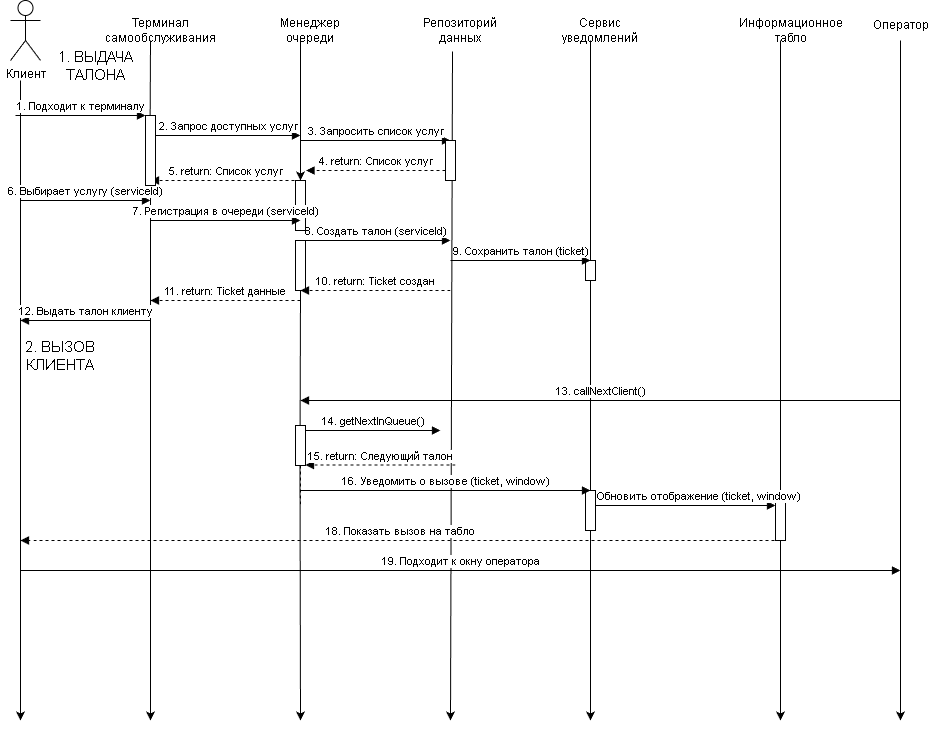

The diagram above was exported from draw.io. Its source (the exported page's mxGraphModel, read from the mxfile embedded in the PNG):
<mxGraphModel dx="1426" dy="751" grid="1" gridSize="10" guides="1" tooltips="1" connect="1" arrows="1" fold="1" page="1" pageScale="1" pageWidth="827" pageHeight="1169" math="0" shadow="0">
  <root>
    <mxCell id="0" />
    <mxCell id="1" parent="0" />
    <mxCell id="Client" parent="1" style="shape=umlActor;verticalLabelPosition=bottom;verticalAlign=top;html=1;outlineConnect=0;" value="Клиент" vertex="1">
      <mxGeometry height="60" width="30" x="20" y="80" as="geometry" />
    </mxCell>
    <mxCell id="Terminal" parent="1" style="text;html=1;whiteSpace=wrap;strokeColor=none;fillColor=none;align=center;verticalAlign=middle;rounded=0;" value="Терминал&#10;самообслуживания" vertex="1">
      <mxGeometry height="40" width="80" x="130" y="90" as="geometry" />
    </mxCell>
    <mxCell id="QueueManager" parent="1" style="text;html=1;whiteSpace=wrap;strokeColor=none;fillColor=none;align=center;verticalAlign=middle;rounded=0;" value="Менеджер&#10;очереди" vertex="1">
      <mxGeometry height="40" width="80" x="280" y="90" as="geometry" />
    </mxCell>
    <mxCell id="DataRepository" parent="1" style="text;html=1;whiteSpace=wrap;strokeColor=none;fillColor=none;align=center;verticalAlign=middle;rounded=0;" value="Репозиторий&#10;данных" vertex="1">
      <mxGeometry height="40" width="80" x="430" y="90" as="geometry" />
    </mxCell>
    <mxCell id="NotificationService" parent="1" style="text;html=1;whiteSpace=wrap;strokeColor=none;fillColor=none;align=center;verticalAlign=middle;rounded=0;" value="Сервис&#10;уведомлений" vertex="1">
      <mxGeometry height="40" width="80" x="570" y="90" as="geometry" />
    </mxCell>
    <mxCell id="DisplayBoard" parent="1" style="text;html=1;whiteSpace=wrap;strokeColor=none;fillColor=none;align=center;verticalAlign=middle;rounded=0;" value="Информационное&#10;табло" vertex="1">
      <mxGeometry height="40" width="80" x="760.5" y="90" as="geometry" />
    </mxCell>
    <mxCell id="Operator" parent="1" style="text;html=1;whiteSpace=wrap;strokeColor=none;fillColor=none;align=center;verticalAlign=middle;rounded=0;" value="Оператор" vertex="1">
      <mxGeometry height="30" width="60" x="880.5" y="90" as="geometry" />
    </mxCell>
    <mxCell id="lifeline_client" edge="1" parent="1" style="html=1;points=[];perimeter=orthogonalPerimeter;outlineConnect=0;targetShapes=umlActor;" value="">
      <mxGeometry height="750" relative="1" width="50" as="geometry">
        <mxPoint x="30" y="160" as="sourcePoint" />
        <mxPoint x="30" y="800" as="targetPoint" />
      </mxGeometry>
    </mxCell>
    <mxCell id="lifeline_terminal" edge="1" parent="1" source="FLByRcUXHD5y6mh7xL4B-4" style="html=1;points=[];perimeter=orthogonalPerimeter;outlineConnect=0;exitX=1;exitY=0.5;exitDx=0;exitDy=0;" value="">
      <mxGeometry height="750" relative="1" width="50" as="geometry">
        <mxPoint x="159.5" y="450" as="sourcePoint" />
        <mxPoint x="160" y="800" as="targetPoint" />
      </mxGeometry>
    </mxCell>
    <mxCell id="lifeline_queuemanager" edge="1" parent="1" source="activation_queuemgr3" style="html=1;points=[];perimeter=orthogonalPerimeter;outlineConnect=0;exitX=1;exitY=0.5;exitDx=0;exitDy=0;" value="">
      <mxGeometry height="750" relative="1" width="50" as="geometry">
        <mxPoint x="309.5" y="440" as="sourcePoint" />
        <mxPoint x="310" y="800" as="targetPoint" />
      </mxGeometry>
    </mxCell>
    <mxCell id="lifeline_datarepository" edge="1" parent="1" source="DataRepository" style="html=1;points=[];perimeter=orthogonalPerimeter;outlineConnect=0;exitX=0.4;exitY=1.025;exitDx=0;exitDy=0;exitPerimeter=0;" value="">
      <mxGeometry height="750" relative="1" width="50" as="geometry">
        <mxPoint x="459.5" y="525" as="sourcePoint" />
        <mxPoint x="460" y="800" as="targetPoint" />
      </mxGeometry>
    </mxCell>
    <mxCell id="lifeline_notification" edge="1" parent="1" style="html=1;points=[];perimeter=orthogonalPerimeter;outlineConnect=0;" value="">
      <mxGeometry height="750" relative="1" width="50" as="geometry">
        <mxPoint x="600" y="120" as="sourcePoint" />
        <mxPoint x="600" y="800" as="targetPoint" />
      </mxGeometry>
    </mxCell>
    <mxCell id="lifeline_display" edge="1" parent="1" style="html=1;points=[];perimeter=orthogonalPerimeter;outlineConnect=0;" value="">
      <mxGeometry height="750" relative="1" width="50" as="geometry">
        <mxPoint x="790" y="120" as="sourcePoint" />
        <mxPoint x="790" y="800" as="targetPoint" />
      </mxGeometry>
    </mxCell>
    <mxCell id="lifeline_operator" edge="1" parent="1" style="html=1;points=[];perimeter=orthogonalPerimeter;outlineConnect=0;" value="">
      <mxGeometry height="750" relative="1" width="50" as="geometry">
        <mxPoint x="910" y="120" as="sourcePoint" />
        <mxPoint x="910" y="800" as="targetPoint" />
      </mxGeometry>
    </mxCell>
    <mxCell id="activation_notification1" parent="1" style="shape=umlLifeline;perimeter=lifelinePerimeter;whiteSpace=wrap;html=1;container=1;collapsible=0;recursiveResize=0;outlineConnect=0;" vertex="1">
      <mxGeometry height="20" width="10" x="595" y="340" as="geometry" />
    </mxCell>
    <mxCell id="activation_display" parent="1" style="shape=umlLifeline;perimeter=lifelinePerimeter;whiteSpace=wrap;html=1;container=1;collapsible=0;recursiveResize=0;outlineConnect=0;" vertex="1">
      <mxGeometry height="45" width="10" x="785" y="580" as="geometry" />
    </mxCell>
    <mxCell id="section_ticket" parent="1" style="text;html=1;align=center;verticalAlign=middle;whiteSpace=wrap;rounded=0;fontSize=15;" value="1. ВЫДАЧА ТАЛОНА" vertex="1">
      <mxGeometry height="30" width="100" x="55" y="130" as="geometry" />
    </mxCell>
    <mxCell id="section_calling" parent="1" style="text;html=1;align=center;verticalAlign=middle;whiteSpace=wrap;rounded=0;fontSize=15;" value="2. ВЫЗОВ КЛИЕНТА" vertex="1">
      <mxGeometry height="30" width="120" x="10" y="420" as="geometry" />
    </mxCell>
    <mxCell id="msg1" edge="1" parent="1" style="html=1;verticalAlign=bottom;endArrow=block;rounded=0;" value="1. Подходит к терминалу">
      <mxGeometry height="100" relative="1" width="50" as="geometry">
        <mxPoint x="25" y="195" as="sourcePoint" />
        <mxPoint x="155" y="195" as="targetPoint" />
      </mxGeometry>
    </mxCell>
    <mxCell id="msg2" edge="1" parent="1" style="html=1;verticalAlign=bottom;endArrow=block;rounded=0;" value="2. Запрос доступных услуг">
      <mxGeometry height="100" relative="1" width="50" as="geometry">
        <mxPoint x="165" y="215" as="sourcePoint" />
        <mxPoint x="310" y="215" as="targetPoint" />
      </mxGeometry>
    </mxCell>
    <mxCell id="msg3" edge="1" parent="1" style="html=1;verticalAlign=bottom;endArrow=block;rounded=0;" value="3. Запросить список услуг">
      <mxGeometry height="100" relative="1" width="50" as="geometry">
        <mxPoint x="310" y="220" as="sourcePoint" />
        <mxPoint x="460" y="220" as="targetPoint" />
      </mxGeometry>
    </mxCell>
    <mxCell id="msg4" edge="1" parent="1" style="html=1;verticalAlign=bottom;endArrow=block;rounded=0;dashed=1;" value="4. return: Список услуг">
      <mxGeometry height="100" relative="1" width="50" as="geometry">
        <mxPoint x="455" y="250" as="sourcePoint" />
        <mxPoint x="315.5" y="250" as="targetPoint" />
      </mxGeometry>
    </mxCell>
    <mxCell id="msg5" edge="1" parent="1" style="html=1;verticalAlign=bottom;endArrow=block;rounded=0;dashed=1;" value="5. return: Список услуг">
      <mxGeometry height="100" relative="1" width="50" as="geometry">
        <mxPoint x="310" y="260" as="sourcePoint" />
        <mxPoint x="160" y="260" as="targetPoint" />
      </mxGeometry>
    </mxCell>
    <mxCell id="msg6" edge="1" parent="1" style="html=1;verticalAlign=bottom;endArrow=block;rounded=0;" value="6. Выбирает услугу (serviceId)">
      <mxGeometry height="100" relative="1" width="50" as="geometry">
        <mxPoint x="30" y="280" as="sourcePoint" />
        <mxPoint x="160" y="280" as="targetPoint" />
      </mxGeometry>
    </mxCell>
    <mxCell id="msg8" edge="1" parent="1" style="html=1;verticalAlign=bottom;endArrow=block;rounded=0;" value="8. Создать талон (serviceId)">
      <mxGeometry height="100" relative="1" width="50" as="geometry">
        <mxPoint x="310" y="320" as="sourcePoint" />
        <mxPoint x="460" y="320" as="targetPoint" />
      </mxGeometry>
    </mxCell>
    <mxCell id="msg9" edge="1" parent="1" style="html=1;verticalAlign=bottom;endArrow=block;rounded=0;" value="9. Сохранить талон (ticket)">
      <mxGeometry height="100" relative="1" width="50" as="geometry">
        <mxPoint x="460" y="340" as="sourcePoint" />
        <mxPoint x="600" y="340" as="targetPoint" />
      </mxGeometry>
    </mxCell>
    <mxCell id="msg11" edge="1" parent="1" style="html=1;verticalAlign=bottom;endArrow=block;rounded=0;dashed=1;" value="11. return: Ticket данные">
      <mxGeometry height="100" relative="1" width="50" as="geometry">
        <mxPoint x="310" y="380" as="sourcePoint" />
        <mxPoint x="160" y="380" as="targetPoint" />
      </mxGeometry>
    </mxCell>
    <mxCell id="msg12" edge="1" parent="1" style="html=1;verticalAlign=bottom;endArrow=block;rounded=0;" value="12. Выдать талон клиенту">
      <mxGeometry height="100" relative="1" width="50" as="geometry">
        <mxPoint x="160" y="400" as="sourcePoint" />
        <mxPoint x="30" y="400" as="targetPoint" />
      </mxGeometry>
    </mxCell>
    <mxCell id="msg13" edge="1" parent="1" style="html=1;verticalAlign=bottom;endArrow=block;rounded=0;" value="13. callNextClient()">
      <mxGeometry height="100" relative="1" width="50" as="geometry">
        <mxPoint x="910" y="480" as="sourcePoint" />
        <mxPoint x="310" y="480" as="targetPoint" />
      </mxGeometry>
    </mxCell>
    <mxCell id="msg15" edge="1" parent="1" style="html=1;verticalAlign=bottom;endArrow=block;rounded=0;dashed=1;" value="15. return: Следующий талон">
      <mxGeometry height="100" relative="1" width="50" as="geometry">
        <mxPoint x="465" y="544.5" as="sourcePoint" />
        <mxPoint x="315" y="544.5" as="targetPoint" />
      </mxGeometry>
    </mxCell>
    <mxCell id="msg17" edge="1" parent="1" style="html=1;verticalAlign=bottom;endArrow=block;rounded=0;" value="&amp;nbsp; &amp;nbsp; &amp;nbsp; &amp;nbsp; &amp;nbsp;Обновить отображение (ticket, window)">
      <mxGeometry height="100" relative="1" width="50" as="geometry">
        <mxPoint x="605" y="585" as="sourcePoint" />
        <mxPoint x="785" y="585" as="targetPoint" />
      </mxGeometry>
    </mxCell>
    <mxCell id="msg18" edge="1" parent="1" style="html=1;verticalAlign=bottom;endArrow=block;rounded=0;dashed=1;" value="18. Показать вызов на табло">
      <mxGeometry height="100" relative="1" width="50" as="geometry">
        <mxPoint x="790" y="620" as="sourcePoint" />
        <mxPoint x="30" y="620" as="targetPoint" />
      </mxGeometry>
    </mxCell>
    <mxCell id="msg19" edge="1" parent="1" style="html=1;verticalAlign=bottom;endArrow=block;rounded=0;" value="19. Подходит к окну оператора">
      <mxGeometry height="100" relative="1" width="50" as="geometry">
        <mxPoint x="30" y="650" as="sourcePoint" />
        <mxPoint x="910" y="650" as="targetPoint" />
      </mxGeometry>
    </mxCell>
    <mxCell id="FLByRcUXHD5y6mh7xL4B-1" edge="1" parent="1" style="html=1;verticalAlign=bottom;endArrow=block;rounded=0;dashed=1;" target="activation_datarepo1" value="">
      <mxGeometry height="100" relative="1" width="50" as="geometry">
        <mxPoint x="460" y="240" as="sourcePoint" />
        <mxPoint x="310" y="240" as="targetPoint" />
      </mxGeometry>
    </mxCell>
    <mxCell id="activation_datarepo1" parent="1" style="shape=umlLifeline;perimeter=lifelinePerimeter;whiteSpace=wrap;html=1;container=1;collapsible=0;recursiveResize=0;outlineConnect=0;" vertex="1">
      <mxGeometry height="40" width="10" x="455" y="220" as="geometry" />
    </mxCell>
    <mxCell id="FLByRcUXHD5y6mh7xL4B-2" edge="1" parent="1" source="FLByRcUXHD5y6mh7xL4B-8" style="html=1;points=[];perimeter=orthogonalPerimeter;outlineConnect=0;" value="">
      <mxGeometry height="750" relative="1" width="50" as="geometry">
        <mxPoint x="310" y="120" as="sourcePoint" />
        <mxPoint x="309.5" y="300" as="targetPoint" />
      </mxGeometry>
    </mxCell>
    <mxCell id="FLByRcUXHD5y6mh7xL4B-3" edge="1" parent="1" style="html=1;points=[];perimeter=orthogonalPerimeter;outlineConnect=0;" value="">
      <mxGeometry height="750" relative="1" width="50" as="geometry">
        <mxPoint x="160" y="120" as="sourcePoint" />
        <mxPoint x="159.5" y="230" as="targetPoint" />
      </mxGeometry>
    </mxCell>
    <mxCell id="FLByRcUXHD5y6mh7xL4B-4" parent="1" style="rounded=0;whiteSpace=wrap;html=1;rotation=90;" value="" vertex="1">
      <mxGeometry height="10" width="70" x="125" y="225" as="geometry" />
    </mxCell>
    <mxCell id="FLByRcUXHD5y6mh7xL4B-9" parent="1" style="rounded=0;whiteSpace=wrap;html=1;rotation=90;" value="" vertex="1">
      <mxGeometry height="10" width="50" x="285" y="340" as="geometry" />
    </mxCell>
    <mxCell id="FLByRcUXHD5y6mh7xL4B-11" edge="1" parent="1" style="html=1;points=[];perimeter=orthogonalPerimeter;outlineConnect=0;" target="FLByRcUXHD5y6mh7xL4B-8" value="">
      <mxGeometry height="750" relative="1" width="50" as="geometry">
        <mxPoint x="310" y="120" as="sourcePoint" />
        <mxPoint x="309.5" y="300" as="targetPoint" />
      </mxGeometry>
    </mxCell>
    <mxCell id="FLByRcUXHD5y6mh7xL4B-8" parent="1" style="rounded=0;whiteSpace=wrap;html=1;rotation=90;" value="" vertex="1">
      <mxGeometry height="10" width="50" x="285" y="280" as="geometry" />
    </mxCell>
    <mxCell id="msg7" edge="1" parent="1" style="html=1;verticalAlign=bottom;endArrow=block;rounded=0;" value="7. Регистрация в очереди (serviceId)">
      <mxGeometry height="100" relative="1" width="50" as="geometry">
        <mxPoint x="160" y="300" as="sourcePoint" />
        <mxPoint x="310" y="300" as="targetPoint" />
      </mxGeometry>
    </mxCell>
    <mxCell id="msg10" edge="1" parent="1" style="html=1;verticalAlign=bottom;endArrow=block;rounded=0;dashed=1;" value="10. return: Ticket создан">
      <mxGeometry height="100" relative="1" width="50" as="geometry">
        <mxPoint x="460" y="370" as="sourcePoint" />
        <mxPoint x="310" y="370" as="targetPoint" />
      </mxGeometry>
    </mxCell>
    <mxCell id="FLByRcUXHD5y6mh7xL4B-12" edge="1" parent="1" source="FLByRcUXHD5y6mh7xL4B-9" style="html=1;points=[];perimeter=orthogonalPerimeter;outlineConnect=0;exitX=1;exitY=0.5;exitDx=0;exitDy=0;" target="activation_queuemgr3" value="">
      <mxGeometry height="750" relative="1" width="50" as="geometry">
        <mxPoint x="310" y="370" as="sourcePoint" />
        <mxPoint x="310" y="800" as="targetPoint" />
      </mxGeometry>
    </mxCell>
    <mxCell id="activation_queuemgr3" parent="1" style="shape=umlLifeline;perimeter=lifelinePerimeter;whiteSpace=wrap;html=1;container=1;collapsible=0;recursiveResize=0;outlineConnect=0;" vertex="1">
      <mxGeometry height="80" width="10" x="305" y="505" as="geometry" />
    </mxCell>
    <mxCell id="msg14" edge="1" parent="1" style="html=1;verticalAlign=bottom;endArrow=block;rounded=0;" value="14. getNextInQueue()">
      <mxGeometry height="100" relative="1" width="50" as="geometry">
        <mxPoint x="315" y="510" as="sourcePoint" />
        <mxPoint x="450" y="510" as="targetPoint" />
      </mxGeometry>
    </mxCell>
    <mxCell id="activation_notification2" parent="1" style="shape=umlLifeline;perimeter=lifelinePerimeter;whiteSpace=wrap;html=1;container=1;collapsible=0;recursiveResize=0;outlineConnect=0;" vertex="1">
      <mxGeometry height="45" width="10" x="595" y="570" as="geometry" />
    </mxCell>
    <mxCell id="msg16" edge="1" parent="1" style="html=1;verticalAlign=bottom;endArrow=block;rounded=0;" value="16. Уведомить о вызове (ticket, window)">
      <mxGeometry height="100" relative="1" width="50" as="geometry">
        <mxPoint x="310" y="570" as="sourcePoint" />
        <mxPoint x="600" y="570" as="targetPoint" />
      </mxGeometry>
    </mxCell>
  </root>
</mxGraphModel>